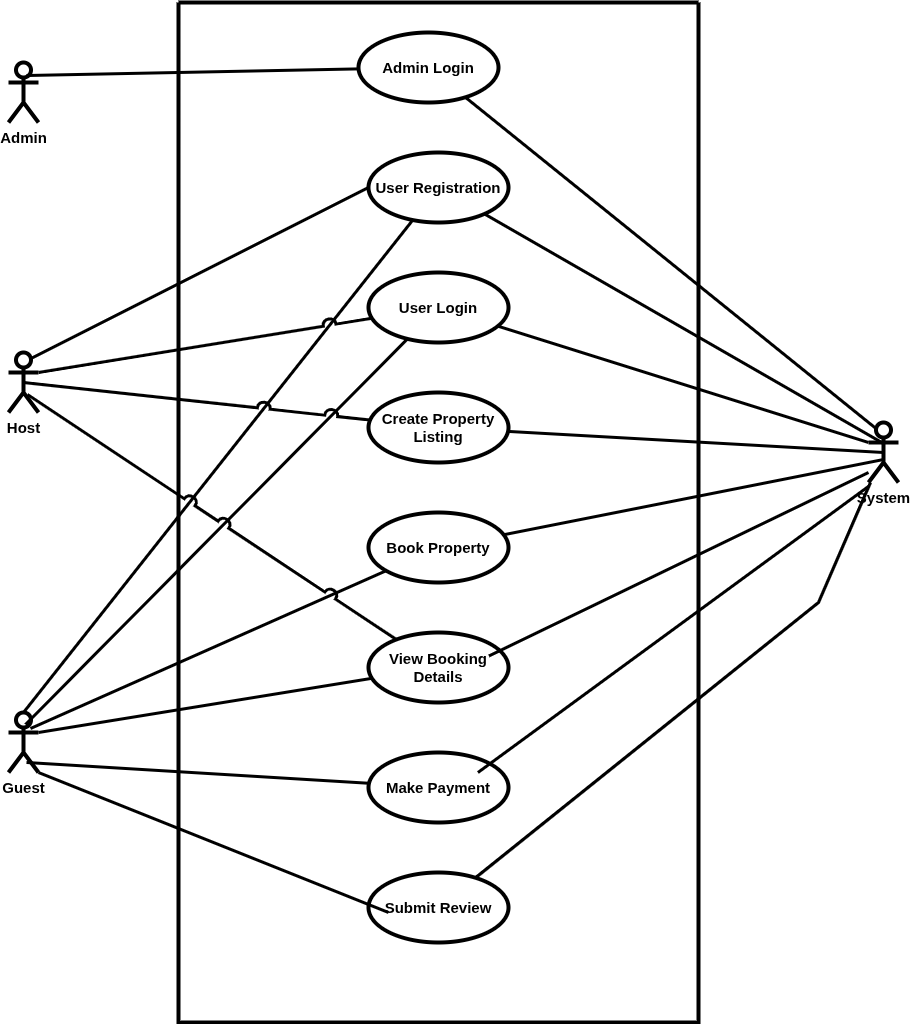

The diagram above was exported from draw.io. Its source (the exported page's mxGraphModel, read from the mxfile embedded in the PNG):
<mxGraphModel dx="1426" dy="1870" grid="0" gridSize="10" guides="1" tooltips="1" connect="1" arrows="1" fold="1" page="1" pageScale="1" pageWidth="827" pageHeight="1169" background="#ffffff" math="0" shadow="0">
  <root>
    <mxCell id="0" />
    <mxCell id="1" parent="0" />
    <mxCell id="eGyUquP_Lh_YNO9KcExB-2" value="" style="swimlane;startSize=0;perimeterSpacing=5;strokeWidth=4;fontSize=15;fontStyle=1" vertex="1" parent="1">
      <mxGeometry x="190" y="-70" width="520" height="1020" as="geometry" />
    </mxCell>
    <mxCell id="eGyUquP_Lh_YNO9KcExB-3" value="User Registration" style="ellipse;whiteSpace=wrap;html=1;strokeWidth=4;fontSize=15;fontStyle=1" vertex="1" parent="eGyUquP_Lh_YNO9KcExB-2">
      <mxGeometry x="190" y="150" width="140" height="70" as="geometry" />
    </mxCell>
    <mxCell id="eGyUquP_Lh_YNO9KcExB-5" value="Create Property Listing" style="ellipse;whiteSpace=wrap;html=1;strokeWidth=4;fontSize=15;fontStyle=1" vertex="1" parent="eGyUquP_Lh_YNO9KcExB-2">
      <mxGeometry x="190" y="390" width="140" height="70" as="geometry" />
    </mxCell>
    <mxCell id="eGyUquP_Lh_YNO9KcExB-7" value="Book Property" style="ellipse;whiteSpace=wrap;html=1;strokeWidth=4;fontSize=15;fontStyle=1" vertex="1" parent="eGyUquP_Lh_YNO9KcExB-2">
      <mxGeometry x="190" y="510" width="140" height="70" as="geometry" />
    </mxCell>
    <mxCell id="eGyUquP_Lh_YNO9KcExB-4" value="User Login" style="ellipse;whiteSpace=wrap;html=1;strokeWidth=4;fontSize=15;fontStyle=1" vertex="1" parent="eGyUquP_Lh_YNO9KcExB-2">
      <mxGeometry x="190" y="270" width="140" height="70" as="geometry" />
    </mxCell>
    <mxCell id="eGyUquP_Lh_YNO9KcExB-6" value="View Booking Details" style="ellipse;whiteSpace=wrap;html=1;strokeWidth=4;fontSize=15;fontStyle=1" vertex="1" parent="eGyUquP_Lh_YNO9KcExB-2">
      <mxGeometry x="190" y="630" width="140" height="70" as="geometry" />
    </mxCell>
    <mxCell id="eGyUquP_Lh_YNO9KcExB-10" value="Admin Login" style="ellipse;whiteSpace=wrap;html=1;strokeWidth=4;fontSize=15;fontStyle=1" vertex="1" parent="eGyUquP_Lh_YNO9KcExB-2">
      <mxGeometry x="180" y="30" width="140" height="70" as="geometry" />
    </mxCell>
    <mxCell id="eGyUquP_Lh_YNO9KcExB-9" value="Submit Review" style="ellipse;whiteSpace=wrap;html=1;strokeWidth=4;fontSize=15;fontStyle=1" vertex="1" parent="eGyUquP_Lh_YNO9KcExB-2">
      <mxGeometry x="190" y="870" width="140" height="70" as="geometry" />
    </mxCell>
    <mxCell id="eGyUquP_Lh_YNO9KcExB-8" value="Make Payment" style="ellipse;whiteSpace=wrap;html=1;strokeWidth=4;fontSize=15;fontStyle=1" vertex="1" parent="eGyUquP_Lh_YNO9KcExB-2">
      <mxGeometry x="190" y="750" width="140" height="70" as="geometry" />
    </mxCell>
    <mxCell id="eGyUquP_Lh_YNO9KcExB-11" value="Guest" style="shape=umlActor;verticalLabelPosition=bottom;verticalAlign=top;html=1;strokeWidth=4;fontSize=15;fontStyle=1" vertex="1" parent="1">
      <mxGeometry x="20" y="640" width="30" height="60" as="geometry" />
    </mxCell>
    <mxCell id="eGyUquP_Lh_YNO9KcExB-12" value="System" style="shape=umlActor;verticalLabelPosition=bottom;verticalAlign=top;html=1;strokeWidth=4;fontSize=15;fontStyle=1" vertex="1" parent="1">
      <mxGeometry x="880" y="350" width="30" height="60" as="geometry" />
    </mxCell>
    <mxCell id="eGyUquP_Lh_YNO9KcExB-13" value="Host" style="shape=umlActor;verticalLabelPosition=bottom;verticalAlign=top;html=1;strokeWidth=4;fontSize=15;fontStyle=1" vertex="1" parent="1">
      <mxGeometry x="20" y="280" width="30" height="60" as="geometry" />
    </mxCell>
    <mxCell id="eGyUquP_Lh_YNO9KcExB-14" value="Admin" style="shape=umlActor;verticalLabelPosition=bottom;verticalAlign=top;html=1;strokeWidth=4;fontSize=15;fontStyle=1" vertex="1" parent="1">
      <mxGeometry x="20" y="-10" width="30" height="60" as="geometry" />
    </mxCell>
    <mxCell id="eGyUquP_Lh_YNO9KcExB-19" value="" style="endArrow=none;html=1;rounded=0;exitX=0.5;exitY=0;exitDx=0;exitDy=0;exitPerimeter=0;endSize=12;strokeWidth=3;jumpStyle=arc;jumpSize=9;fontSize=15;fontStyle=1" edge="1" parent="1" source="eGyUquP_Lh_YNO9KcExB-11" target="eGyUquP_Lh_YNO9KcExB-3">
      <mxGeometry relative="1" as="geometry">
        <mxPoint x="80" y="180" as="sourcePoint" />
        <mxPoint x="240" y="180" as="targetPoint" />
      </mxGeometry>
    </mxCell>
    <mxCell id="eGyUquP_Lh_YNO9KcExB-21" value="" style="endArrow=none;html=1;rounded=0;exitX=1;exitY=0.3333333333333333;exitDx=0;exitDy=0;exitPerimeter=0;strokeWidth=3;jumpStyle=arc;jumpSize=9;fontSize=15;fontStyle=1" edge="1" parent="1" source="eGyUquP_Lh_YNO9KcExB-13" target="eGyUquP_Lh_YNO9KcExB-4">
      <mxGeometry relative="1" as="geometry">
        <mxPoint x="70.00000000000001" y="379.98" as="sourcePoint" />
        <mxPoint x="390.46157239779654" y="153.52991858991595" as="targetPoint" />
      </mxGeometry>
    </mxCell>
    <mxCell id="eGyUquP_Lh_YNO9KcExB-23" value="" style="endArrow=none;html=1;rounded=0;exitX=0.6;exitY=0.217;exitDx=0;exitDy=0;exitPerimeter=0;strokeWidth=3;jumpStyle=arc;jumpSize=9;fontSize=15;fontStyle=1" edge="1" parent="1" source="eGyUquP_Lh_YNO9KcExB-14" target="eGyUquP_Lh_YNO9KcExB-10">
      <mxGeometry relative="1" as="geometry">
        <mxPoint x="80" y="516" as="sourcePoint" />
        <mxPoint x="405" y="310" as="targetPoint" />
      </mxGeometry>
    </mxCell>
    <mxCell id="eGyUquP_Lh_YNO9KcExB-22" value="" style="endArrow=none;html=1;rounded=0;exitX=0.567;exitY=0.2;exitDx=0;exitDy=0;exitPerimeter=0;strokeWidth=3;jumpStyle=arc;jumpSize=9;fontSize=15;fontStyle=1" edge="1" parent="1" source="eGyUquP_Lh_YNO9KcExB-11" target="eGyUquP_Lh_YNO9KcExB-4">
      <mxGeometry relative="1" as="geometry">
        <mxPoint x="80" y="250" as="sourcePoint" />
        <mxPoint x="414" y="234" as="targetPoint" />
      </mxGeometry>
    </mxCell>
    <mxCell id="eGyUquP_Lh_YNO9KcExB-24" value="" style="endArrow=none;html=1;rounded=0;exitX=0.75;exitY=0.1;exitDx=0;exitDy=0;exitPerimeter=0;jumpStyle=arc;strokeWidth=3;jumpSize=9;entryX=0;entryY=0.5;entryDx=0;entryDy=0;fontSize=15;fontStyle=1" edge="1" parent="1" source="eGyUquP_Lh_YNO9KcExB-13" target="eGyUquP_Lh_YNO9KcExB-3">
      <mxGeometry relative="1" as="geometry">
        <mxPoint x="60" y="406" as="sourcePoint" />
        <mxPoint x="385" y="200" as="targetPoint" />
        <Array as="points" />
      </mxGeometry>
    </mxCell>
    <mxCell id="eGyUquP_Lh_YNO9KcExB-20" value="" style="endArrow=none;html=1;rounded=0;strokeWidth=3;jumpStyle=arc;jumpSize=9;fontSize=15;fontStyle=1;exitX=0.5;exitY=0.5;exitDx=0;exitDy=0;exitPerimeter=0;" edge="1" parent="1" source="eGyUquP_Lh_YNO9KcExB-13" target="eGyUquP_Lh_YNO9KcExB-5">
      <mxGeometry relative="1" as="geometry">
        <mxPoint x="100" y="426" as="sourcePoint" />
        <mxPoint x="425" y="220" as="targetPoint" />
      </mxGeometry>
    </mxCell>
    <mxCell id="eGyUquP_Lh_YNO9KcExB-26" value="" style="endArrow=none;html=1;rounded=0;exitX=0.733;exitY=0.267;exitDx=0;exitDy=0;exitPerimeter=0;strokeWidth=3;jumpStyle=arc;jumpSize=9;fontSize=15;fontStyle=1" edge="1" parent="1" source="eGyUquP_Lh_YNO9KcExB-11" target="eGyUquP_Lh_YNO9KcExB-7">
      <mxGeometry relative="1" as="geometry">
        <mxPoint x="120" y="699" as="sourcePoint" />
        <mxPoint x="443" y="460" as="targetPoint" />
      </mxGeometry>
    </mxCell>
    <mxCell id="eGyUquP_Lh_YNO9KcExB-27" value="" style="endArrow=none;html=1;rounded=0;exitX=1;exitY=0.3333333333333333;exitDx=0;exitDy=0;exitPerimeter=0;strokeWidth=3;jumpStyle=arc;jumpSize=9;fontSize=15;fontStyle=1" edge="1" parent="1" source="eGyUquP_Lh_YNO9KcExB-11" target="eGyUquP_Lh_YNO9KcExB-6">
      <mxGeometry relative="1" as="geometry">
        <mxPoint x="120" y="749" as="sourcePoint" />
        <mxPoint x="443" y="510" as="targetPoint" />
      </mxGeometry>
    </mxCell>
    <mxCell id="eGyUquP_Lh_YNO9KcExB-28" value="" style="endArrow=none;html=1;rounded=0;exitX=0.633;exitY=0.7;exitDx=0;exitDy=0;exitPerimeter=0;strokeWidth=3;jumpStyle=arc;jumpSize=9;fontSize=15;fontStyle=1" edge="1" parent="1" source="eGyUquP_Lh_YNO9KcExB-13" target="eGyUquP_Lh_YNO9KcExB-6">
      <mxGeometry relative="1" as="geometry">
        <mxPoint x="120" y="799" as="sourcePoint" />
        <mxPoint x="443" y="560" as="targetPoint" />
      </mxGeometry>
    </mxCell>
    <mxCell id="eGyUquP_Lh_YNO9KcExB-29" value="" style="endArrow=none;html=1;rounded=0;strokeWidth=3;jumpStyle=arc;jumpSize=9;fontSize=15;fontStyle=1;exitX=0.6;exitY=0.833;exitDx=0;exitDy=0;exitPerimeter=0;" edge="1" parent="1" source="eGyUquP_Lh_YNO9KcExB-11" target="eGyUquP_Lh_YNO9KcExB-8">
      <mxGeometry relative="1" as="geometry">
        <mxPoint x="60" y="290" as="sourcePoint" />
        <mxPoint x="443" y="610" as="targetPoint" />
      </mxGeometry>
    </mxCell>
    <mxCell id="eGyUquP_Lh_YNO9KcExB-30" value="" style="endArrow=none;html=1;rounded=0;exitX=1;exitY=1;exitDx=0;exitDy=0;exitPerimeter=0;strokeWidth=3;jumpStyle=arc;jumpSize=9;fontSize=15;fontStyle=1" edge="1" parent="1" source="eGyUquP_Lh_YNO9KcExB-11">
      <mxGeometry relative="1" as="geometry">
        <mxPoint x="120" y="899" as="sourcePoint" />
        <mxPoint x="400" y="840" as="targetPoint" />
      </mxGeometry>
    </mxCell>
    <mxCell id="eGyUquP_Lh_YNO9KcExB-32" value="" style="endArrow=none;html=1;rounded=0;strokeWidth=3;jumpStyle=arc;jumpSize=9;entryX=0;entryY=0.3333333333333333;entryDx=0;entryDy=0;entryPerimeter=0;fontSize=15;fontStyle=1" edge="1" parent="1" source="eGyUquP_Lh_YNO9KcExB-4" target="eGyUquP_Lh_YNO9KcExB-12">
      <mxGeometry relative="1" as="geometry">
        <mxPoint x="560" y="459" as="sourcePoint" />
        <mxPoint x="883" y="220" as="targetPoint" />
      </mxGeometry>
    </mxCell>
    <mxCell id="eGyUquP_Lh_YNO9KcExB-31" value="" style="endArrow=none;html=1;rounded=0;strokeWidth=3;jumpStyle=arc;jumpSize=9;entryX=0.5;entryY=0.35;entryDx=0;entryDy=0;entryPerimeter=0;fontSize=15;fontStyle=1" edge="1" parent="1" source="eGyUquP_Lh_YNO9KcExB-3" target="eGyUquP_Lh_YNO9KcExB-12">
      <mxGeometry relative="1" as="geometry">
        <mxPoint x="430" y="489" as="sourcePoint" />
        <mxPoint x="753" y="250" as="targetPoint" />
      </mxGeometry>
    </mxCell>
    <mxCell id="eGyUquP_Lh_YNO9KcExB-33" value="" style="endArrow=none;html=1;rounded=0;strokeWidth=3;jumpStyle=arc;jumpSize=9;fontSize=15;fontStyle=1;entryX=0.25;entryY=0.1;entryDx=0;entryDy=0;entryPerimeter=0;" edge="1" parent="1" source="eGyUquP_Lh_YNO9KcExB-10" target="eGyUquP_Lh_YNO9KcExB-12">
      <mxGeometry relative="1" as="geometry">
        <mxPoint x="480" y="680" as="sourcePoint" />
        <mxPoint x="803" y="441" as="targetPoint" />
      </mxGeometry>
    </mxCell>
    <mxCell id="eGyUquP_Lh_YNO9KcExB-34" value="" style="endArrow=none;html=1;rounded=0;strokeWidth=3;jumpStyle=arc;jumpSize=9;fontSize=15;fontStyle=1" edge="1" parent="1">
      <mxGeometry relative="1" as="geometry">
        <mxPoint x="500.426755041316" y="583.4747946661573" as="sourcePoint" />
        <mxPoint x="880" y="399.9971910112358" as="targetPoint" />
      </mxGeometry>
    </mxCell>
    <mxCell id="eGyUquP_Lh_YNO9KcExB-35" value="" style="endArrow=none;html=1;rounded=0;strokeWidth=3;jumpStyle=arc;jumpSize=9;entryX=0.5;entryY=0.5;entryDx=0;entryDy=0;entryPerimeter=0;fontSize=15;fontStyle=1" edge="1" parent="1" source="eGyUquP_Lh_YNO9KcExB-5" target="eGyUquP_Lh_YNO9KcExB-12">
      <mxGeometry relative="1" as="geometry">
        <mxPoint x="680" y="390" as="sourcePoint" />
        <mxPoint x="966" y="507" as="targetPoint" />
      </mxGeometry>
    </mxCell>
    <mxCell id="eGyUquP_Lh_YNO9KcExB-36" value="" style="endArrow=none;html=1;rounded=0;strokeWidth=3;jumpStyle=arc;jumpSize=9;entryX=0.5;entryY=0.617;entryDx=0;entryDy=0;entryPerimeter=0;fontSize=15;fontStyle=1" edge="1" parent="1" source="eGyUquP_Lh_YNO9KcExB-7" target="eGyUquP_Lh_YNO9KcExB-12">
      <mxGeometry relative="1" as="geometry">
        <mxPoint x="560" y="381.5" as="sourcePoint" />
        <mxPoint x="846" y="498.5" as="targetPoint" />
      </mxGeometry>
    </mxCell>
    <mxCell id="eGyUquP_Lh_YNO9KcExB-37" value="" style="endArrow=none;html=1;rounded=0;strokeWidth=3;jumpStyle=arc;jumpSize=9;fontSize=15;fontStyle=1" edge="1" parent="1">
      <mxGeometry relative="1" as="geometry">
        <mxPoint x="489.46204951174786" y="700.0017544274407" as="sourcePoint" />
        <mxPoint x="880" y="413.91" as="targetPoint" />
      </mxGeometry>
    </mxCell>
    <mxCell id="eGyUquP_Lh_YNO9KcExB-38" value="" style="endArrow=none;html=1;rounded=0;strokeWidth=3;jumpStyle=arc;jumpSize=9;fontSize=15;fontStyle=1" edge="1" parent="1" source="eGyUquP_Lh_YNO9KcExB-9" target="eGyUquP_Lh_YNO9KcExB-12">
      <mxGeometry relative="1" as="geometry">
        <mxPoint x="580" y="600" as="sourcePoint" />
        <mxPoint x="866" y="717" as="targetPoint" />
        <Array as="points">
          <mxPoint x="830" y="530" />
        </Array>
      </mxGeometry>
    </mxCell>
  </root>
</mxGraphModel>